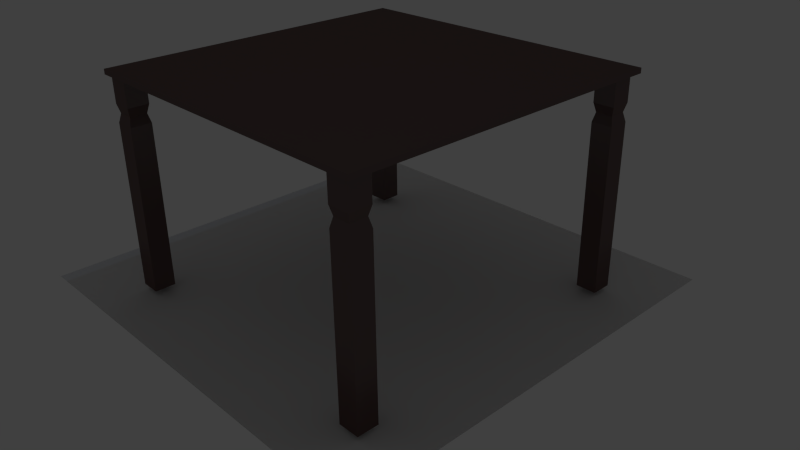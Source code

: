 # Source: Table.blend  (saved by Blender 2.76.0; exported with 4.5.12 LTS)
import bpy
from mathutils import Matrix  # noqa: F401  (used for matrix-valued properties, if any)

bpy.ops.wm.read_factory_settings(use_empty=True)
scene = bpy.context.scene
scene.name = 'Scene'

# ---- collections
col_collection_1 = bpy.data.collections.new('Collection 1'); scene.collection.children.link(col_collection_1)

# ---- materials (node trees are filled in below, after node groups)
mat_material_001 = bpy.data.materials.new('Material.001')
mat_material_001.alpha_threshold = 0.0
mat_material_001.roughness = 0.5

# ---- material node trees
mat_material_001.use_nodes = True; mat_material_001.node_tree.nodes.clear()
_N = mat_material_001.node_tree.nodes; _L = mat_material_001.node_tree.links
n0 = _N.new('ShaderNodeBsdfDiffuse'); n0.name = 'Diffuse BSDF'; n0.location = (10, 300)
n0.inputs[0].default_value = (0.06998, 0.01083, 0.004152, 1.0)
n0.inputs[1].default_value = 0.375
n1 = _N.new('ShaderNodeMixShader'); n1.name = 'Mix Shader'; n1.location = (218, 104)
n1.inputs[0].default_value = 0.144
n2 = _N.new('ShaderNodeBsdfAnisotropic'); n2.name = 'Glossy BSDF'; n2.location = (-10, 85)
n2.distribution = 'GGX'
n2.inputs[1].default_value = 0.3028
n3 = _N.new('ShaderNodeOutputMaterial'); n3.name = 'Material Output'; n3.location = (403, 289)
_L.new(n2.outputs[0], n1.inputs[2])
_L.new(n1.outputs[0], n3.inputs[0])
_L.new(n0.outputs[0], n1.inputs[1])
n3.is_active_output = True

# ---- world
world_world = bpy.data.worlds.new('World'); scene.world = world_world
world_world.color = (0.05088, 0.05088, 0.05088)
world_world.use_sun_shadow = False
world_world.sun_shadow_jitter_overblur = 0.0
world_world.cycles.sampling_method = 'MANUAL'
world_world.cycles.sample_map_resolution = 256

# ---- cameras
cam_camera = bpy.data.cameras.new('Camera')
cam_camera.clip_end = 100.0
cam_camera.lens = 35.0
cam_camera.sensor_width = 32.0
cam_camera.sensor_height = 18.0
cam_camera.ortho_scale = 7.314
cam_camera.dof.focus_distance = 0.0

# ---- lights
light_point = bpy.data.lights.new('Point', 'SPOT')
light_point.color = (0.4646, 0.6703, 1.0)
light_point.transmission_factor = 0.0
light_point.energy = 300.0
light_point.shadow_buffer_clip_start = 0.5
light_point.shadow_soft_size = 0.1
light_point.shadow_maximum_resolution = 0.006
light_point.use_absolute_resolution = True
light_point.cycles.use_multiple_importance_sampling = False

# ---- meshes
me_plane = bpy.data.meshes.new('Plane')
me_plane.from_pydata([(-1.0, -1.0, 0.0), (1.0, -1.0, 0.0), (-1.0, 1.0, 0.0), (1.0, 1.0, 0.0)], [], [(0, 1, 3, 2)])
me_plane.use_remesh_preserve_volume = False
me_plane.use_remesh_preserve_attributes = False
me_plane.use_mirror_vertex_groups = False
me_plane.update()
me_cube_002 = bpy.data.meshes.new('Cube.002')
me_cube_002.from_pydata([(-1.0, -1.0, -1.0), (-1.0, -1.0, 1.0), (-1.0, 1.0, -1.0), (-1.0, 1.0, 1.0), (1.0, -1.0, -1.0), (1.0, -1.0, 1.0), (1.0, 1.0, -1.0), (1.0, 1.0, 1.0), (-0.8317, -0.8412, -84.25), (-0.8317, -0.9691, -84.25), (-0.9596, -0.8412, -84.25), (-0.9596, -0.9691, -84.25), (-0.8317, -0.8412, -18.45), (-0.8317, -0.9691, -18.45), (-0.9596, -0.9691, -18.45), (-0.9596, -0.8412, -18.45), (-0.8317, -0.8412, -11.4), (-0.8317, -0.9691, -11.4), (-0.9596, -0.9691, -11.4), (-0.9596, -0.8412, -11.4), (-0.8317, -0.9051, -18.45), (-0.8956, -0.9691, -18.45), (-0.9596, -0.9051, -18.45), (-0.8956, -0.8412, -18.45), (-0.8317, -0.9051, -11.4), (-0.8956, -0.9691, -11.4), (-0.9596, -0.9051, -11.4), (-0.8956, -0.8412, -11.4), (-0.9463, -0.9558, -14.92), (-0.9463, -0.8545, -14.92), (-0.845, -0.8545, -14.92), (-0.845, -0.9558, -14.92), (-0.8956, -0.9558, -14.92), (-0.8956, -0.8545, -14.92), (-0.845, -0.9051, -14.92), (-0.9463, -0.9051, -14.92), (-0.8317, -0.9691, -1.005), (-0.9596, -0.9691, -1.005), (-0.9596, -0.8412, -1.005), (-0.8317, -0.8412, -1.005), (0.9685, -0.8351, -84.25), (0.9685, -0.963, -84.25), (0.8406, -0.8351, -84.25), (0.8406, -0.963, -84.25), (0.9685, -0.8351, -18.45), (0.9685, -0.963, -18.45), (0.8406, -0.963, -18.45), (0.8406, -0.8351, -18.45), (0.9685, -0.8351, -11.4), (0.9685, -0.963, -11.4), (0.8406, -0.963, -11.4), (0.8406, -0.8351, -11.4), (0.9685, -0.8991, -18.45), (0.9045, -0.963, -18.45), (0.8406, -0.8991, -18.45), (0.9045, -0.8351, -18.45), (0.9685, -0.8991, -11.4), (0.9045, -0.963, -11.4), (0.8406, -0.8991, -11.4), (0.9045, -0.8351, -11.4), (0.8539, -0.9497, -14.92), (0.8539, -0.8484, -14.92), (0.9552, -0.8484, -14.92), (0.9552, -0.9497, -14.92), (0.9045, -0.9497, -14.92), (0.9045, -0.8484, -14.92), (0.9552, -0.8991, -14.92), (0.8539, -0.8991, -14.92), (0.9685, -0.963, -1.005), (0.8406, -0.963, -1.005), (0.8406, -0.8351, -1.005), (0.9685, -0.8351, -1.005), (-0.8317, 0.9714, -84.25), (-0.8317, 0.8435, -84.25), (-0.9596, 0.9714, -84.25), (-0.9596, 0.8435, -84.25), (-0.8317, 0.9714, -18.45), (-0.8317, 0.8435, -18.45), (-0.9596, 0.8435, -18.45), (-0.9596, 0.9714, -18.45), (-0.8317, 0.9714, -11.4), (-0.8317, 0.8435, -11.4), (-0.9596, 0.8435, -11.4), (-0.9596, 0.9714, -11.4), (-0.8317, 0.9075, -18.45), (-0.8956, 0.8435, -18.45), (-0.9596, 0.9075, -18.45), (-0.8956, 0.9714, -18.45), (-0.8317, 0.9075, -11.4), (-0.8956, 0.8435, -11.4), (-0.9596, 0.9075, -11.4), (-0.8956, 0.9714, -11.4), (-0.9463, 0.8568, -14.92), (-0.9463, 0.9581, -14.92), (-0.845, 0.9581, -14.92), (-0.845, 0.8568, -14.92), (-0.8956, 0.8568, -14.92), (-0.8956, 0.9581, -14.92), (-0.845, 0.9075, -14.92), (-0.9463, 0.9075, -14.92), (-0.8317, 0.8435, -1.005), (-0.9596, 0.8435, -1.005), (-0.9596, 0.9714, -1.005), (-0.8317, 0.9714, -1.005), (0.9685, 0.9775, -84.25), (0.9685, 0.8496, -84.25), (0.8406, 0.9775, -84.25), (0.8406, 0.8496, -84.25), (0.9685, 0.9775, -18.45), (0.9685, 0.8496, -18.45), (0.8406, 0.8496, -18.45), (0.8406, 0.9775, -18.45), (0.9685, 0.9775, -11.4), (0.9685, 0.8496, -11.4), (0.8406, 0.8496, -11.4), (0.8406, 0.9775, -11.4), (0.9685, 0.9135, -18.45), (0.9045, 0.8496, -18.45), (0.8406, 0.9135, -18.45), (0.9045, 0.9775, -18.45), (0.9685, 0.9135, -11.4), (0.9045, 0.8496, -11.4), (0.8406, 0.9135, -11.4), (0.9045, 0.9775, -11.4), (0.8539, 0.8629, -14.92), (0.8539, 0.9642, -14.92), (0.9552, 0.9642, -14.92), (0.9552, 0.8629, -14.92), (0.9045, 0.8629, -14.92), (0.9045, 0.9642, -14.92), (0.9552, 0.9135, -14.92), (0.8539, 0.9135, -14.92), (0.9685, 0.8496, -1.005), (0.8406, 0.8496, -1.005), (0.8406, 0.9775, -1.005), (0.9685, 0.9775, -1.005)], [], [(7, 5, 4, 6), (1, 3, 2, 0), (2, 6, 4, 0), (7, 3, 1, 5), (5, 1, 0, 4), (3, 7, 6, 2), (9, 13, 21, 14, 11), (11, 14, 22, 15, 10), (10, 15, 23, 12, 8), (8, 9, 11, 10), (35, 28, 18, 26), (34, 30, 16, 24), (33, 29, 19, 27), (32, 31, 17, 25), (28, 32, 25, 18), (14, 21, 32, 28), (21, 13, 31, 32), (30, 33, 27, 16), (12, 23, 33, 30), (23, 15, 29, 33), (31, 34, 24, 17), (13, 20, 34, 31), (20, 12, 30, 34), (26, 18, 37, 38, 19), (29, 35, 26, 19), (15, 22, 35, 29), (22, 14, 28, 35), (38, 37, 36, 39), (24, 16, 39, 36, 17), (27, 19, 38, 39, 16), (8, 12, 20, 13, 9), (18, 25, 17, 36, 37), (41, 45, 53, 46, 43), (43, 46, 54, 47, 42), (42, 47, 55, 44, 40), (40, 41, 43, 42), (67, 60, 50, 58), (66, 62, 48, 56), (65, 61, 51, 59), (64, 63, 49, 57), (60, 64, 57, 50), (46, 53, 64, 60), (53, 45, 63, 64), (62, 65, 59, 48), (44, 55, 65, 62), (55, 47, 61, 65), (63, 66, 56, 49), (45, 52, 66, 63), (52, 44, 62, 66), (58, 50, 69, 70, 51), (61, 67, 58, 51), (47, 54, 67, 61), (54, 46, 60, 67), (70, 69, 68, 71), (56, 48, 71, 68, 49), (59, 51, 70, 71, 48), (40, 44, 52, 45, 41), (50, 57, 49, 68, 69), (73, 77, 85, 78, 75), (75, 78, 86, 79, 74), (74, 79, 87, 76, 72), (72, 73, 75, 74), (99, 92, 82, 90), (98, 94, 80, 88), (97, 93, 83, 91), (96, 95, 81, 89), (92, 96, 89, 82), (78, 85, 96, 92), (85, 77, 95, 96), (94, 97, 91, 80), (76, 87, 97, 94), (87, 79, 93, 97), (95, 98, 88, 81), (77, 84, 98, 95), (84, 76, 94, 98), (90, 82, 101, 102, 83), (93, 99, 90, 83), (79, 86, 99, 93), (86, 78, 92, 99), (88, 80, 103, 100, 81), (91, 83, 102, 103, 80), (72, 76, 84, 77, 73), (82, 89, 81, 100, 101), (105, 109, 117, 110, 107), (107, 110, 118, 111, 106), (106, 111, 119, 108, 104), (104, 105, 107, 106), (131, 124, 114, 122), (130, 126, 112, 120), (129, 125, 115, 123), (128, 127, 113, 121), (124, 128, 121, 114), (110, 117, 128, 124), (117, 109, 127, 128), (126, 129, 123, 112), (108, 119, 129, 126), (119, 111, 125, 129), (127, 130, 120, 113), (109, 116, 130, 127), (116, 108, 126, 130), (122, 114, 133, 134, 115), (125, 131, 122, 115), (111, 118, 131, 125), (118, 110, 124, 131), (120, 112, 135, 132, 113), (123, 115, 134, 135, 112), (104, 108, 116, 109, 105), (114, 121, 113, 132, 133)])
me_cube_002.materials.append(mat_material_001)
me_cube_002.use_remesh_preserve_volume = False
me_cube_002.use_remesh_preserve_attributes = False
me_cube_002.use_mirror_vertex_groups = False
me_cube_002.update()

# ---- objects
ob_plane = bpy.data.objects.new('Plane', me_plane)
ob_point = bpy.data.objects.new('Point', light_point)
ob_cube_001 = bpy.data.objects.new('Cube.001', me_cube_002)
ob_camera = bpy.data.objects.new('Camera', cam_camera)

# ---- transforms, parenting, visibility, modifiers, constraints
ob_plane.location = (-0.3313, 0.04168, -0.05387)
ob_plane.scale = (8.202, 8.202, 8.202)
ob_plane.lineart.crease_threshold = 0.0
ob_point.location = (0.2901, -1.282, 28.86)
ob_point.lineart.crease_threshold = 0.0
ob_cube_001.location = (0.3476, -0.4294, 7.98)
ob_cube_001.scale = (-6.037, -6.037, 0.09301)
ob_cube_001.lineart.crease_threshold = 0.0
ob_camera.location = (20.74, -18.23, 15.97)
ob_camera.rotation_euler = (1.109, 0.01082, 0.8149)
ob_camera.lock_rotations_4d = False
ob_camera.empty_display_type = 'ARROWS'
ob_camera.color = (0.0, 0.0, 0.0, 0.0)
ob_camera.display_type = 'WIRE'
ob_camera.lineart.crease_threshold = 0.0

# ---- collection membership
col_collection_1.objects.link(ob_plane)
col_collection_1.objects.link(ob_point)
col_collection_1.objects.link(ob_cube_001)
col_collection_1.objects.link(ob_camera)

# ---- scene / render settings (as saved in the file)
scene.camera = ob_camera
scene.frame_start = 1; scene.frame_end = 250; scene.frame_set(1)
scene.render.engine = 'CYCLES'
scene.render.resolution_percentage = 50
scene.render.dither_intensity = 0.0
scene.cycles.use_denoising = False
scene.cycles.samples = 10
scene.cycles.sampling_pattern = 'TABULATED_SOBOL'
scene.cycles.light_sampling_threshold = 0.0
scene.cycles.use_adaptive_sampling = False
scene.cycles.use_light_tree = False
scene.cycles.blur_glossy = 0.0
scene.cycles.pixel_filter_type = 'GAUSSIAN'
scene.cycles.sample_clamp_indirect = 0.0
scene.view_settings.view_transform = 'Standard'
bpy.context.view_layer.update()
